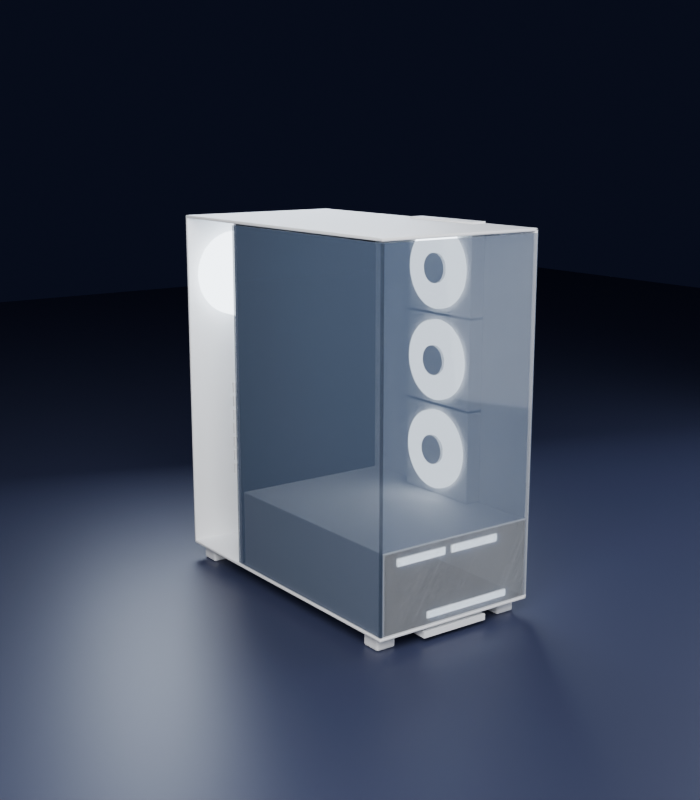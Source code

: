 # Source: cabinet.blend  (saved by Blender 4.5.91; exported with 4.5.12 LTS)
import bpy
from mathutils import Matrix  # noqa: F401  (used for matrix-valued properties, if any)

bpy.ops.wm.read_factory_settings(use_empty=True)
scene = bpy.context.scene
scene.name = 'Scene'

# ---- collections
col_collection = bpy.data.collections.new('Collection'); scene.collection.children.link(col_collection)
col_cabinet = bpy.data.collections.new('Cabinet'); scene.collection.children.link(col_cabinet)
col_cabinet_001 = bpy.data.collections.new('Cabinet.001'); scene.collection.children.link(col_cabinet_001)
col_cabinet_002 = bpy.data.collections.new('Cabinet.002'); scene.collection.children.link(col_cabinet_002)
col_cabinet_003 = bpy.data.collections.new('Cabinet.003'); scene.collection.children.link(col_cabinet_003)
col_cabinet_004 = bpy.data.collections.new('Cabinet.004'); scene.collection.children.link(col_cabinet_004)
col_cabinet_005 = bpy.data.collections.new('Cabinet.005'); scene.collection.children.link(col_cabinet_005)

# ---- materials (node trees are filled in below, after node groups)
mat_ground = bpy.data.materials.new('Ground')
mat_casewhite = bpy.data.materials.new('CaseWhite')
mat_darkinterior = bpy.data.materials.new('DarkInterior')
mat_glass = bpy.data.materials.new('Glass')
mat_glass.surface_render_method = 'BLENDED'
mat_glass.blend_method = 'BLEND'
mat_glass.use_transparency_overlap = False
mat_glass.show_transparent_back = False
mat_fanglow = bpy.data.materials.new('FanGlow')

# ---- material node trees
mat_ground.use_nodes = True; mat_ground.node_tree.nodes.clear()
_N = mat_ground.node_tree.nodes; _L = mat_ground.node_tree.links
n0 = _N.new('ShaderNodeBsdfPrincipled'); n0.name = 'Principled BSDF'; n0.location = (-200, 100)
n0.inputs[0].default_value = (0.028, 0.034, 0.075, 1.0)
n0.inputs[2].default_value = 0.42
n1 = _N.new('ShaderNodeOutputMaterial'); n1.name = 'Material Output'; n1.location = (200, 100)
_L.new(n0.outputs[0], n1.inputs[0])
n1.is_active_output = True
mat_casewhite.use_nodes = True; mat_casewhite.node_tree.nodes.clear()
_N = mat_casewhite.node_tree.nodes; _L = mat_casewhite.node_tree.links
n0 = _N.new('ShaderNodeBsdfPrincipled'); n0.name = 'Principled BSDF'; n0.location = (-200, 100)
n0.inputs[0].default_value = (0.92, 0.93, 0.95, 1.0)
n0.inputs[2].default_value = 0.55
n1 = _N.new('ShaderNodeOutputMaterial'); n1.name = 'Material Output'; n1.location = (200, 100)
_L.new(n0.outputs[0], n1.inputs[0])
n1.is_active_output = True
mat_darkinterior.use_nodes = True; mat_darkinterior.node_tree.nodes.clear()
_N = mat_darkinterior.node_tree.nodes; _L = mat_darkinterior.node_tree.links
n0 = _N.new('ShaderNodeBsdfPrincipled'); n0.name = 'Principled BSDF'; n0.location = (-200, 100)
n0.inputs[0].default_value = (0.03, 0.035, 0.05, 1.0)
n0.inputs[2].default_value = 0.75
n1 = _N.new('ShaderNodeOutputMaterial'); n1.name = 'Material Output'; n1.location = (200, 100)
_L.new(n0.outputs[0], n1.inputs[0])
n1.is_active_output = True
mat_glass.use_nodes = True; mat_glass.node_tree.nodes.clear()
_N = mat_glass.node_tree.nodes; _L = mat_glass.node_tree.links
n0 = _N.new('ShaderNodeBsdfPrincipled'); n0.name = 'Principled BSDF'; n0.location = (-200, 100)
n0.inputs[0].default_value = (0.1, 0.14, 0.22, 1.0)
n0.inputs[2].default_value = 0.04
n0.inputs[3].default_value = 1.45
n0.inputs[4].default_value = 0.55
n0.inputs[13].default_value = 0.9
n1 = _N.new('ShaderNodeOutputMaterial'); n1.name = 'Material Output'; n1.location = (200, 100)
_L.new(n0.outputs[0], n1.inputs[0])
n1.is_active_output = True
mat_fanglow.use_nodes = True; mat_fanglow.node_tree.nodes.clear()
_N = mat_fanglow.node_tree.nodes; _L = mat_fanglow.node_tree.links
n0 = _N.new('ShaderNodeEmission'); n0.name = 'Emission'; n0.location = (0, 0)
n0.inputs[0].default_value = (0.8, 0.9, 1.0, 1.0)
n0.inputs[1].default_value = 6.0
n1 = _N.new('ShaderNodeOutputMaterial'); n1.name = 'Material Output'; n1.location = (0, 0)
_L.new(n0.outputs[0], n1.inputs[0])
n1.is_active_output = True

# ---- world
world_world = bpy.data.worlds.new('World'); scene.world = world_world
world_world.use_nodes = True; world_world.node_tree.nodes.clear()
_N = world_world.node_tree.nodes; _L = world_world.node_tree.links
n0 = _N.new('ShaderNodeOutputWorld'); n0.name = 'World Output'; n0.location = (200, 100)
n1 = _N.new('ShaderNodeBackground'); n1.name = 'Background'; n1.location = (-200, 100)
n1.inputs[0].default_value = (0.02, 0.026, 0.07, 1.0)
n1.inputs[1].default_value = 0.22
_L.new(n1.outputs[0], n0.inputs[0])
n0.is_active_output = True
world_world.color = (0.05088, 0.05088, 0.05088)
world_world.sun_shadow_jitter_overblur = 0.0

# ---- cameras
cam_cam = bpy.data.cameras.new('Cam')
cam_cam.lens = 55.0

# ---- lights
light_key = bpy.data.lights.new('Key', 'AREA')
light_key.energy = 38.0
light_key.size = 1.1
light_fill = bpy.data.lights.new('Fill', 'AREA')
light_fill.color = (0.82, 0.88, 1.0)
light_fill.energy = 14.0
light_fill.size = 1.4
light_rim = bpy.data.lights.new('Rim', 'AREA')
light_rim.color = (0.75, 0.85, 1.0)
light_rim.energy = 26.0
light_rim.size = 0.8

# ---- meshes
me_plane = bpy.data.meshes.new('Plane')
me_plane.from_pydata([(-3.0, -3.0, 0.0), (3.0, -3.0, 0.0), (-3.0, 3.0, 0.0), (3.0, 3.0, 0.0)], [], [(0, 1, 3, 2)])
_uv = me_plane.uv_layers.new(name='UVMap')
_uv.uv.foreach_set('vector', [0.0, 0.0, 1.0, 0.0, 1.0, 1.0, 0.0, 1.0])
me_plane.materials.append(mat_ground)
me_plane.update()
me_floor = bpy.data.meshes.new('Floor')
me_floor.from_pydata([(-0.12, -0.225, -0.002), (-0.12, -0.225, 0.002), (-0.12, 0.225, -0.002), (-0.12, 0.225, 0.002), (0.12, -0.225, -0.002), (0.12, -0.225, 0.002), (0.12, 0.225, -0.002), (0.12, 0.225, 0.002)], [], [(0, 1, 3, 2), (2, 3, 7, 6), (6, 7, 5, 4), (4, 5, 1, 0), (2, 6, 4, 0), (7, 3, 1, 5)])
me_floor.materials.append(mat_casewhite)
me_floor.update()
me_top = bpy.data.meshes.new('Top')
me_top.from_pydata([(-0.12, -0.225, -0.002), (-0.12, -0.225, 0.002), (-0.12, 0.225, -0.002), (-0.12, 0.225, 0.002), (0.12, -0.225, -0.002), (0.12, -0.225, 0.002), (0.12, 0.225, -0.002), (0.12, 0.225, 0.002)], [], [(0, 1, 3, 2), (2, 3, 7, 6), (6, 7, 5, 4), (4, 5, 1, 0), (2, 6, 4, 0), (7, 3, 1, 5)])
me_top.materials.append(mat_casewhite)
me_top.update()
me_sidepanel_r = bpy.data.meshes.new('SidePanel_R')
me_sidepanel_r.from_pydata([(-0.002, -0.225, -0.24), (-0.002, -0.225, 0.24), (-0.002, 0.225, -0.24), (-0.002, 0.225, 0.24), (0.002, -0.225, -0.24), (0.002, -0.225, 0.24), (0.002, 0.225, -0.24), (0.002, 0.225, 0.24)], [], [(0, 1, 3, 2), (2, 3, 7, 6), (6, 7, 5, 4), (4, 5, 1, 0), (2, 6, 4, 0), (7, 3, 1, 5)])
me_sidepanel_r.materials.append(mat_casewhite)
me_sidepanel_r.update()
me_backpanel = bpy.data.meshes.new('BackPanel')
me_backpanel.from_pydata([(-0.12, -0.002, -0.24), (-0.12, -0.002, 0.24), (-0.12, 0.002, -0.24), (-0.12, 0.002, 0.24), (0.12, -0.002, -0.24), (0.12, -0.002, 0.24), (0.12, 0.002, -0.24), (0.12, 0.002, 0.24)], [], [(0, 1, 3, 2), (2, 3, 7, 6), (6, 7, 5, 4), (4, 5, 1, 0), (2, 6, 4, 0), (7, 3, 1, 5)])
me_backpanel.materials.append(mat_casewhite)
me_backpanel.update()
me_mobotray = bpy.data.meshes.new('MoboTray')
me_mobotray.from_pydata([(-0.116, -0.002, -0.236), (-0.116, -0.002, 0.236), (-0.116, 0.002, -0.236), (-0.116, 0.002, 0.236), (0.116, -0.002, -0.236), (0.116, -0.002, 0.236), (0.116, 0.002, -0.236), (0.116, 0.002, 0.236)], [], [(0, 1, 3, 2), (2, 3, 7, 6), (6, 7, 5, 4), (4, 5, 1, 0), (2, 6, 4, 0), (7, 3, 1, 5)])
me_mobotray.materials.append(mat_casewhite)
me_mobotray.update()
me_interiorshade = bpy.data.meshes.new('InteriorShade')
me_interiorshade.from_pydata([(-0.1152, -0.001, -0.2352), (-0.1152, -0.001, 0.2352), (-0.1152, 0.001, -0.2352), (-0.1152, 0.001, 0.2352), (0.1152, -0.001, -0.2352), (0.1152, -0.001, 0.2352), (0.1152, 0.001, -0.2352), (0.1152, 0.001, 0.2352)], [], [(0, 1, 3, 2), (2, 3, 7, 6), (6, 7, 5, 4), (4, 5, 1, 0), (2, 6, 4, 0), (7, 3, 1, 5)])
me_interiorshade.materials.append(mat_darkinterior)
me_interiorshade.update()
me_glass_front = bpy.data.meshes.new('Glass_Front')
me_glass_front.from_pydata([(-0.12, -0.0015, -0.234), (-0.12, -0.0015, 0.234), (-0.12, 0.0015, -0.234), (-0.12, 0.0015, 0.234), (0.12, -0.0015, -0.234), (0.12, -0.0015, 0.234), (0.12, 0.0015, -0.234), (0.12, 0.0015, 0.234)], [], [(0, 1, 3, 2), (2, 3, 7, 6), (6, 7, 5, 4), (4, 5, 1, 0), (2, 6, 4, 0), (7, 3, 1, 5)])
me_glass_front.materials.append(mat_glass)
me_glass_front.update()
me_glass_left = bpy.data.meshes.new('Glass_Left')
me_glass_left.from_pydata([(-0.0015, -0.162, -0.234), (-0.0015, -0.162, 0.234), (-0.0015, 0.162, -0.234), (-0.0015, 0.162, 0.234), (0.0015, -0.162, -0.234), (0.0015, -0.162, 0.234), (0.0015, 0.162, -0.234), (0.0015, 0.162, 0.234)], [], [(0, 1, 3, 2), (2, 3, 7, 6), (6, 7, 5, 4), (4, 5, 1, 0), (2, 6, 4, 0), (7, 3, 1, 5)])
me_glass_left.materials.append(mat_glass)
me_glass_left.update()
me_psushroud = bpy.data.meshes.new('PSUShroud')
me_psushroud.from_pydata([(-0.1156, -0.1575, -0.0528), (-0.1156, -0.1575, 0.0528), (-0.1156, 0.1575, -0.0528), (-0.1156, 0.1575, 0.0528), (0.1156, -0.1575, -0.0528), (0.1156, -0.1575, 0.0528), (0.1156, 0.1575, -0.0528), (0.1156, 0.1575, 0.0528)], [], [(0, 1, 3, 2), (2, 3, 7, 6), (6, 7, 5, 4), (4, 5, 1, 0), (2, 6, 4, 0), (7, 3, 1, 5)])
me_psushroud.materials.append(mat_casewhite)
me_psushroud.update()
me_shroudstrip_0 = bpy.data.meshes.new('ShroudStrip_0')
me_shroudstrip_0.from_pydata([(-0.0375, -0.001, -0.005), (-0.0375, -0.001, 0.005), (-0.0375, 0.001, -0.005), (-0.0375, 0.001, 0.005), (0.0375, -0.001, -0.005), (0.0375, -0.001, 0.005), (0.0375, 0.001, -0.005), (0.0375, 0.001, 0.005)], [], [(0, 1, 3, 2), (2, 3, 7, 6), (6, 7, 5, 4), (4, 5, 1, 0), (2, 6, 4, 0), (7, 3, 1, 5)])
me_shroudstrip_0.materials.append(mat_fanglow)
me_shroudstrip_0.update()
me_shroudstrip_1 = bpy.data.meshes.new('ShroudStrip_1')
me_shroudstrip_1.from_pydata([(-0.0375, -0.001, -0.005), (-0.0375, -0.001, 0.005), (-0.0375, 0.001, -0.005), (-0.0375, 0.001, 0.005), (0.0375, -0.001, -0.005), (0.0375, -0.001, 0.005), (0.0375, 0.001, -0.005), (0.0375, 0.001, 0.005)], [], [(0, 1, 3, 2), (2, 3, 7, 6), (6, 7, 5, 4), (4, 5, 1, 0), (2, 6, 4, 0), (7, 3, 1, 5)])
me_shroudstrip_1.materials.append(mat_fanglow)
me_shroudstrip_1.update()
me_lowerstrip = bpy.data.meshes.new('LowerStrip')
me_lowerstrip.from_pydata([(-0.065, -0.001, -0.0045), (-0.065, -0.001, 0.0045), (-0.065, 0.001, -0.0045), (-0.065, 0.001, 0.0045), (0.065, -0.001, -0.0045), (0.065, -0.001, 0.0045), (0.065, 0.001, -0.0045), (0.065, 0.001, 0.0045)], [], [(0, 1, 3, 2), (2, 3, 7, 6), (6, 7, 5, 4), (4, 5, 1, 0), (2, 6, 4, 0), (7, 3, 1, 5)])
me_lowerstrip.materials.append(mat_fanglow)
me_lowerstrip.update()
me_fanframe_0 = bpy.data.meshes.new('FanFrame_0')
me_fanframe_0.from_pydata([(-0.011, -0.063, -0.063), (-0.011, -0.063, 0.063), (-0.011, 0.063, -0.063), (-0.011, 0.063, 0.063), (0.011, -0.063, -0.063), (0.011, -0.063, 0.063), (0.011, 0.063, -0.063), (0.011, 0.063, 0.063)], [], [(0, 1, 3, 2), (2, 3, 7, 6), (6, 7, 5, 4), (4, 5, 1, 0), (2, 6, 4, 0), (7, 3, 1, 5)])
me_fanframe_0.materials.append(mat_casewhite)
me_fanframe_0.update()
me_fan_0 = bpy.data.meshes.new('Fan_0')
me_fan_0.from_pydata([(-0.013, 0.054, -9.815e-10), (0.013, 0.054, 9.815e-10), (-0.013, 0.05354, -0.007048), (0.013, 0.05354, -0.007048), (-0.013, 0.05216, -0.01398), (0.013, 0.05216, -0.01398), (-0.013, 0.04989, -0.02066), (0.013, 0.04989, -0.02066), (-0.013, 0.04677, -0.027), (0.013, 0.04677, -0.027), (-0.013, 0.04284, -0.03287), (0.013, 0.04284, -0.03287), (-0.013, 0.03818, -0.03818), (0.013, 0.03818, -0.03818), (-0.013, 0.03287, -0.04284), (0.013, 0.03287, -0.04284), (-0.013, 0.027, -0.04677), (0.013, 0.027, -0.04677), (-0.013, 0.02066, -0.04989), (0.013, 0.02066, -0.04989), (-0.013, 0.01398, -0.05216), (0.013, 0.01398, -0.05216), (-0.013, 0.007048, -0.05354), (0.013, 0.007048, -0.05354), (-0.013, 0.0, -0.054), (0.013, 0.0, -0.054), (-0.013, -0.007048, -0.05354), (0.013, -0.007048, -0.05354), (-0.013, -0.01398, -0.05216), (0.013, -0.01398, -0.05216), (-0.013, -0.02066, -0.04989), (0.013, -0.02066, -0.04989), (-0.013, -0.027, -0.04677), (0.013, -0.027, -0.04677), (-0.013, -0.03287, -0.04284), (0.013, -0.03287, -0.04284), (-0.013, -0.03818, -0.03818), (0.013, -0.03818, -0.03818), (-0.013, -0.04284, -0.03287), (0.013, -0.04284, -0.03287), (-0.013, -0.04677, -0.027), (0.013, -0.04677, -0.027), (-0.013, -0.04989, -0.02066), (0.013, -0.04989, -0.02066), (-0.013, -0.05216, -0.01398), (0.013, -0.05216, -0.01398), (-0.013, -0.05354, -0.007048), (0.013, -0.05354, -0.007048), (-0.013, -0.054, -9.815e-10), (0.013, -0.054, 9.815e-10), (-0.013, -0.05354, 0.007048), (0.013, -0.05354, 0.007048), (-0.013, -0.05216, 0.01398), (0.013, -0.05216, 0.01398), (-0.013, -0.04989, 0.02066), (0.013, -0.04989, 0.02066), (-0.013, -0.04677, 0.027), (0.013, -0.04677, 0.027), (-0.013, -0.04284, 0.03287), (0.013, -0.04284, 0.03287), (-0.013, -0.03818, 0.03818), (0.013, -0.03818, 0.03818), (-0.013, -0.03287, 0.04284), (0.013, -0.03287, 0.04284), (-0.013, -0.027, 0.04677), (0.013, -0.027, 0.04677), (-0.013, -0.02066, 0.04989), (0.013, -0.02066, 0.04989), (-0.013, -0.01398, 0.05216), (0.013, -0.01398, 0.05216), (-0.013, -0.007048, 0.05354), (0.013, -0.007048, 0.05354), (-0.013, 0.0, 0.054), (0.013, 0.0, 0.054), (-0.013, 0.007048, 0.05354), (0.013, 0.007048, 0.05354), (-0.013, 0.01398, 0.05216), (0.013, 0.01398, 0.05216), (-0.013, 0.02066, 0.04989), (0.013, 0.02066, 0.04989), (-0.013, 0.027, 0.04677), (0.013, 0.027, 0.04677), (-0.013, 0.03287, 0.04284), (0.013, 0.03287, 0.04284), (-0.013, 0.03818, 0.03818), (0.013, 0.03818, 0.03818), (-0.013, 0.04284, 0.03287), (0.013, 0.04284, 0.03287), (-0.013, 0.04677, 0.027), (0.013, 0.04677, 0.027), (-0.013, 0.04989, 0.02066), (0.013, 0.04989, 0.02066), (-0.013, 0.05216, 0.01398), (0.013, 0.05216, 0.01398), (-0.013, 0.05354, 0.007048), (0.013, 0.05354, 0.007048)], [], [(0, 1, 3, 2), (2, 3, 5, 4), (4, 5, 7, 6), (6, 7, 9, 8), (8, 9, 11, 10), (10, 11, 13, 12), (12, 13, 15, 14), (14, 15, 17, 16), (16, 17, 19, 18), (18, 19, 21, 20), (20, 21, 23, 22), (22, 23, 25, 24), (24, 25, 27, 26), (26, 27, 29, 28), (28, 29, 31, 30), (30, 31, 33, 32), (32, 33, 35, 34), (34, 35, 37, 36), (36, 37, 39, 38), (38, 39, 41, 40), (40, 41, 43, 42), (42, 43, 45, 44), (44, 45, 47, 46), (46, 47, 49, 48), (48, 49, 51, 50), (50, 51, 53, 52), (52, 53, 55, 54), (54, 55, 57, 56), (56, 57, 59, 58), (58, 59, 61, 60), (60, 61, 63, 62), (62, 63, 65, 64), (64, 65, 67, 66), (66, 67, 69, 68), (68, 69, 71, 70), (70, 71, 73, 72), (72, 73, 75, 74), (74, 75, 77, 76), (76, 77, 79, 78), (78, 79, 81, 80), (80, 81, 83, 82), (82, 83, 85, 84), (84, 85, 87, 86), (86, 87, 89, 88), (88, 89, 91, 90), (90, 91, 93, 92), (3, 1, 95, 93, 91, 89, 87, 85, 83, 81, 79, 77, 75, 73, 71, 69, 67, 65, 63, 61, 59, 57, 55, 53, 51, 49, 47, 45, 43, 41, 39, 37, 35, 33, 31, 29, 27, 25, 23, 21, 19, 17, 15, 13, 11, 9, 7, 5), (92, 93, 95, 94), (94, 95, 1, 0), (0, 2, 4, 6, 8, 10, 12, 14, 16, 18, 20, 22, 24, 26, 28, 30, 32, 34, 36, 38, 40, 42, 44, 46, 48, 50, 52, 54, 56, 58, 60, 62, 64, 66, 68, 70, 72, 74, 76, 78, 80, 82, 84, 86, 88, 90, 92, 94)])
me_fan_0.materials.append(mat_fanglow)
me_fan_0.update()
me_fanhub_0 = bpy.data.meshes.new('FanHub_0')
me_fanhub_0.from_pydata([(-0.015, 0.02, -1.132e-09), (0.015, 0.02, 1.132e-09), (-0.015, 0.01983, -0.002611), (0.015, 0.01983, -0.002611), (-0.015, 0.01932, -0.005176), (0.015, 0.01932, -0.005176), (-0.015, 0.01848, -0.007654), (0.015, 0.01848, -0.007654), (-0.015, 0.01732, -0.01), (0.015, 0.01732, -0.01), (-0.015, 0.01587, -0.01218), (0.015, 0.01587, -0.01218), (-0.015, 0.01414, -0.01414), (0.015, 0.01414, -0.01414), (-0.015, 0.01218, -0.01587), (0.015, 0.01218, -0.01587), (-0.015, 0.01, -0.01732), (0.015, 0.01, -0.01732), (-0.015, 0.007654, -0.01848), (0.015, 0.007654, -0.01848), (-0.015, 0.005176, -0.01932), (0.015, 0.005176, -0.01932), (-0.015, 0.002611, -0.01983), (0.015, 0.002611, -0.01983), (-0.015, 0.0, -0.02), (0.015, 0.0, -0.02), (-0.015, -0.002611, -0.01983), (0.015, -0.002611, -0.01983), (-0.015, -0.005176, -0.01932), (0.015, -0.005176, -0.01932), (-0.015, -0.007654, -0.01848), (0.015, -0.007654, -0.01848), (-0.015, -0.01, -0.01732), (0.015, -0.01, -0.01732), (-0.015, -0.01218, -0.01587), (0.015, -0.01218, -0.01587), (-0.015, -0.01414, -0.01414), (0.015, -0.01414, -0.01414), (-0.015, -0.01587, -0.01218), (0.015, -0.01587, -0.01218), (-0.015, -0.01732, -0.01), (0.015, -0.01732, -0.01), (-0.015, -0.01848, -0.007654), (0.015, -0.01848, -0.007654), (-0.015, -0.01932, -0.005176), (0.015, -0.01932, -0.005176), (-0.015, -0.01983, -0.002611), (0.015, -0.01983, -0.002611), (-0.015, -0.02, -1.132e-09), (0.015, -0.02, 1.132e-09), (-0.015, -0.01983, 0.002611), (0.015, -0.01983, 0.002611), (-0.015, -0.01932, 0.005176), (0.015, -0.01932, 0.005176), (-0.015, -0.01848, 0.007654), (0.015, -0.01848, 0.007654), (-0.015, -0.01732, 0.01), (0.015, -0.01732, 0.01), (-0.015, -0.01587, 0.01218), (0.015, -0.01587, 0.01218), (-0.015, -0.01414, 0.01414), (0.015, -0.01414, 0.01414), (-0.015, -0.01218, 0.01587), (0.015, -0.01218, 0.01587), (-0.015, -0.01, 0.01732), (0.015, -0.01, 0.01732), (-0.015, -0.007654, 0.01848), (0.015, -0.007654, 0.01848), (-0.015, -0.005176, 0.01932), (0.015, -0.005176, 0.01932), (-0.015, -0.002611, 0.01983), (0.015, -0.002611, 0.01983), (-0.015, 0.0, 0.02), (0.015, 0.0, 0.02), (-0.015, 0.002611, 0.01983), (0.015, 0.002611, 0.01983), (-0.015, 0.005176, 0.01932), (0.015, 0.005176, 0.01932), (-0.015, 0.007654, 0.01848), (0.015, 0.007654, 0.01848), (-0.015, 0.01, 0.01732), (0.015, 0.01, 0.01732), (-0.015, 0.01218, 0.01587), (0.015, 0.01218, 0.01587), (-0.015, 0.01414, 0.01414), (0.015, 0.01414, 0.01414), (-0.015, 0.01587, 0.01218), (0.015, 0.01587, 0.01218), (-0.015, 0.01732, 0.01), (0.015, 0.01732, 0.01), (-0.015, 0.01848, 0.007654), (0.015, 0.01848, 0.007654), (-0.015, 0.01932, 0.005176), (0.015, 0.01932, 0.005176), (-0.015, 0.01983, 0.002611), (0.015, 0.01983, 0.002611)], [], [(0, 1, 3, 2), (2, 3, 5, 4), (4, 5, 7, 6), (6, 7, 9, 8), (8, 9, 11, 10), (10, 11, 13, 12), (12, 13, 15, 14), (14, 15, 17, 16), (16, 17, 19, 18), (18, 19, 21, 20), (20, 21, 23, 22), (22, 23, 25, 24), (24, 25, 27, 26), (26, 27, 29, 28), (28, 29, 31, 30), (30, 31, 33, 32), (32, 33, 35, 34), (34, 35, 37, 36), (36, 37, 39, 38), (38, 39, 41, 40), (40, 41, 43, 42), (42, 43, 45, 44), (44, 45, 47, 46), (46, 47, 49, 48), (48, 49, 51, 50), (50, 51, 53, 52), (52, 53, 55, 54), (54, 55, 57, 56), (56, 57, 59, 58), (58, 59, 61, 60), (60, 61, 63, 62), (62, 63, 65, 64), (64, 65, 67, 66), (66, 67, 69, 68), (68, 69, 71, 70), (70, 71, 73, 72), (72, 73, 75, 74), (74, 75, 77, 76), (76, 77, 79, 78), (78, 79, 81, 80), (80, 81, 83, 82), (82, 83, 85, 84), (84, 85, 87, 86), (86, 87, 89, 88), (88, 89, 91, 90), (90, 91, 93, 92), (3, 1, 95, 93, 91, 89, 87, 85, 83, 81, 79, 77, 75, 73, 71, 69, 67, 65, 63, 61, 59, 57, 55, 53, 51, 49, 47, 45, 43, 41, 39, 37, 35, 33, 31, 29, 27, 25, 23, 21, 19, 17, 15, 13, 11, 9, 7, 5), (92, 93, 95, 94), (94, 95, 1, 0), (0, 2, 4, 6, 8, 10, 12, 14, 16, 18, 20, 22, 24, 26, 28, 30, 32, 34, 36, 38, 40, 42, 44, 46, 48, 50, 52, 54, 56, 58, 60, 62, 64, 66, 68, 70, 72, 74, 76, 78, 80, 82, 84, 86, 88, 90, 92, 94)])
me_fanhub_0.materials.append(mat_casewhite)
me_fanhub_0.update()
me_fanframe_1 = bpy.data.meshes.new('FanFrame_1')
me_fanframe_1.from_pydata([(-0.011, -0.063, -0.063), (-0.011, -0.063, 0.063), (-0.011, 0.063, -0.063), (-0.011, 0.063, 0.063), (0.011, -0.063, -0.063), (0.011, -0.063, 0.063), (0.011, 0.063, -0.063), (0.011, 0.063, 0.063)], [], [(0, 1, 3, 2), (2, 3, 7, 6), (6, 7, 5, 4), (4, 5, 1, 0), (2, 6, 4, 0), (7, 3, 1, 5)])
me_fanframe_1.materials.append(mat_casewhite)
me_fanframe_1.update()
me_fan_1 = bpy.data.meshes.new('Fan_1')
me_fan_1.from_pydata([(-0.013, 0.054, -9.815e-10), (0.013, 0.054, 9.815e-10), (-0.013, 0.05354, -0.007048), (0.013, 0.05354, -0.007048), (-0.013, 0.05216, -0.01398), (0.013, 0.05216, -0.01398), (-0.013, 0.04989, -0.02066), (0.013, 0.04989, -0.02066), (-0.013, 0.04677, -0.027), (0.013, 0.04677, -0.027), (-0.013, 0.04284, -0.03287), (0.013, 0.04284, -0.03287), (-0.013, 0.03818, -0.03818), (0.013, 0.03818, -0.03818), (-0.013, 0.03287, -0.04284), (0.013, 0.03287, -0.04284), (-0.013, 0.027, -0.04677), (0.013, 0.027, -0.04677), (-0.013, 0.02066, -0.04989), (0.013, 0.02066, -0.04989), (-0.013, 0.01398, -0.05216), (0.013, 0.01398, -0.05216), (-0.013, 0.007048, -0.05354), (0.013, 0.007048, -0.05354), (-0.013, 0.0, -0.054), (0.013, 0.0, -0.054), (-0.013, -0.007048, -0.05354), (0.013, -0.007048, -0.05354), (-0.013, -0.01398, -0.05216), (0.013, -0.01398, -0.05216), (-0.013, -0.02066, -0.04989), (0.013, -0.02066, -0.04989), (-0.013, -0.027, -0.04677), (0.013, -0.027, -0.04677), (-0.013, -0.03287, -0.04284), (0.013, -0.03287, -0.04284), (-0.013, -0.03818, -0.03818), (0.013, -0.03818, -0.03818), (-0.013, -0.04284, -0.03287), (0.013, -0.04284, -0.03287), (-0.013, -0.04677, -0.027), (0.013, -0.04677, -0.027), (-0.013, -0.04989, -0.02066), (0.013, -0.04989, -0.02066), (-0.013, -0.05216, -0.01398), (0.013, -0.05216, -0.01398), (-0.013, -0.05354, -0.007048), (0.013, -0.05354, -0.007048), (-0.013, -0.054, -9.815e-10), (0.013, -0.054, 9.815e-10), (-0.013, -0.05354, 0.007048), (0.013, -0.05354, 0.007048), (-0.013, -0.05216, 0.01398), (0.013, -0.05216, 0.01398), (-0.013, -0.04989, 0.02066), (0.013, -0.04989, 0.02066), (-0.013, -0.04677, 0.027), (0.013, -0.04677, 0.027), (-0.013, -0.04284, 0.03287), (0.013, -0.04284, 0.03287), (-0.013, -0.03818, 0.03818), (0.013, -0.03818, 0.03818), (-0.013, -0.03287, 0.04284), (0.013, -0.03287, 0.04284), (-0.013, -0.027, 0.04677), (0.013, -0.027, 0.04677), (-0.013, -0.02066, 0.04989), (0.013, -0.02066, 0.04989), (-0.013, -0.01398, 0.05216), (0.013, -0.01398, 0.05216), (-0.013, -0.007048, 0.05354), (0.013, -0.007048, 0.05354), (-0.013, 0.0, 0.054), (0.013, 0.0, 0.054), (-0.013, 0.007048, 0.05354), (0.013, 0.007048, 0.05354), (-0.013, 0.01398, 0.05216), (0.013, 0.01398, 0.05216), (-0.013, 0.02066, 0.04989), (0.013, 0.02066, 0.04989), (-0.013, 0.027, 0.04677), (0.013, 0.027, 0.04677), (-0.013, 0.03287, 0.04284), (0.013, 0.03287, 0.04284), (-0.013, 0.03818, 0.03818), (0.013, 0.03818, 0.03818), (-0.013, 0.04284, 0.03287), (0.013, 0.04284, 0.03287), (-0.013, 0.04677, 0.027), (0.013, 0.04677, 0.027), (-0.013, 0.04989, 0.02066), (0.013, 0.04989, 0.02066), (-0.013, 0.05216, 0.01398), (0.013, 0.05216, 0.01398), (-0.013, 0.05354, 0.007048), (0.013, 0.05354, 0.007048)], [], [(0, 1, 3, 2), (2, 3, 5, 4), (4, 5, 7, 6), (6, 7, 9, 8), (8, 9, 11, 10), (10, 11, 13, 12), (12, 13, 15, 14), (14, 15, 17, 16), (16, 17, 19, 18), (18, 19, 21, 20), (20, 21, 23, 22), (22, 23, 25, 24), (24, 25, 27, 26), (26, 27, 29, 28), (28, 29, 31, 30), (30, 31, 33, 32), (32, 33, 35, 34), (34, 35, 37, 36), (36, 37, 39, 38), (38, 39, 41, 40), (40, 41, 43, 42), (42, 43, 45, 44), (44, 45, 47, 46), (46, 47, 49, 48), (48, 49, 51, 50), (50, 51, 53, 52), (52, 53, 55, 54), (54, 55, 57, 56), (56, 57, 59, 58), (58, 59, 61, 60), (60, 61, 63, 62), (62, 63, 65, 64), (64, 65, 67, 66), (66, 67, 69, 68), (68, 69, 71, 70), (70, 71, 73, 72), (72, 73, 75, 74), (74, 75, 77, 76), (76, 77, 79, 78), (78, 79, 81, 80), (80, 81, 83, 82), (82, 83, 85, 84), (84, 85, 87, 86), (86, 87, 89, 88), (88, 89, 91, 90), (90, 91, 93, 92), (3, 1, 95, 93, 91, 89, 87, 85, 83, 81, 79, 77, 75, 73, 71, 69, 67, 65, 63, 61, 59, 57, 55, 53, 51, 49, 47, 45, 43, 41, 39, 37, 35, 33, 31, 29, 27, 25, 23, 21, 19, 17, 15, 13, 11, 9, 7, 5), (92, 93, 95, 94), (94, 95, 1, 0), (0, 2, 4, 6, 8, 10, 12, 14, 16, 18, 20, 22, 24, 26, 28, 30, 32, 34, 36, 38, 40, 42, 44, 46, 48, 50, 52, 54, 56, 58, 60, 62, 64, 66, 68, 70, 72, 74, 76, 78, 80, 82, 84, 86, 88, 90, 92, 94)])
me_fan_1.materials.append(mat_fanglow)
me_fan_1.update()
me_fanhub_1 = bpy.data.meshes.new('FanHub_1')
me_fanhub_1.from_pydata([(-0.015, 0.02, -1.132e-09), (0.015, 0.02, 1.132e-09), (-0.015, 0.01983, -0.002611), (0.015, 0.01983, -0.002611), (-0.015, 0.01932, -0.005176), (0.015, 0.01932, -0.005176), (-0.015, 0.01848, -0.007654), (0.015, 0.01848, -0.007654), (-0.015, 0.01732, -0.01), (0.015, 0.01732, -0.01), (-0.015, 0.01587, -0.01218), (0.015, 0.01587, -0.01218), (-0.015, 0.01414, -0.01414), (0.015, 0.01414, -0.01414), (-0.015, 0.01218, -0.01587), (0.015, 0.01218, -0.01587), (-0.015, 0.01, -0.01732), (0.015, 0.01, -0.01732), (-0.015, 0.007654, -0.01848), (0.015, 0.007654, -0.01848), (-0.015, 0.005176, -0.01932), (0.015, 0.005176, -0.01932), (-0.015, 0.002611, -0.01983), (0.015, 0.002611, -0.01983), (-0.015, 0.0, -0.02), (0.015, 0.0, -0.02), (-0.015, -0.002611, -0.01983), (0.015, -0.002611, -0.01983), (-0.015, -0.005176, -0.01932), (0.015, -0.005176, -0.01932), (-0.015, -0.007654, -0.01848), (0.015, -0.007654, -0.01848), (-0.015, -0.01, -0.01732), (0.015, -0.01, -0.01732), (-0.015, -0.01218, -0.01587), (0.015, -0.01218, -0.01587), (-0.015, -0.01414, -0.01414), (0.015, -0.01414, -0.01414), (-0.015, -0.01587, -0.01218), (0.015, -0.01587, -0.01218), (-0.015, -0.01732, -0.01), (0.015, -0.01732, -0.01), (-0.015, -0.01848, -0.007654), (0.015, -0.01848, -0.007654), (-0.015, -0.01932, -0.005176), (0.015, -0.01932, -0.005176), (-0.015, -0.01983, -0.002611), (0.015, -0.01983, -0.002611), (-0.015, -0.02, -1.132e-09), (0.015, -0.02, 1.132e-09), (-0.015, -0.01983, 0.002611), (0.015, -0.01983, 0.002611), (-0.015, -0.01932, 0.005176), (0.015, -0.01932, 0.005176), (-0.015, -0.01848, 0.007654), (0.015, -0.01848, 0.007654), (-0.015, -0.01732, 0.01), (0.015, -0.01732, 0.01), (-0.015, -0.01587, 0.01218), (0.015, -0.01587, 0.01218), (-0.015, -0.01414, 0.01414), (0.015, -0.01414, 0.01414), (-0.015, -0.01218, 0.01587), (0.015, -0.01218, 0.01587), (-0.015, -0.01, 0.01732), (0.015, -0.01, 0.01732), (-0.015, -0.007654, 0.01848), (0.015, -0.007654, 0.01848), (-0.015, -0.005176, 0.01932), (0.015, -0.005176, 0.01932), (-0.015, -0.002611, 0.01983), (0.015, -0.002611, 0.01983), (-0.015, 0.0, 0.02), (0.015, 0.0, 0.02), (-0.015, 0.002611, 0.01983), (0.015, 0.002611, 0.01983), (-0.015, 0.005176, 0.01932), (0.015, 0.005176, 0.01932), (-0.015, 0.007654, 0.01848), (0.015, 0.007654, 0.01848), (-0.015, 0.01, 0.01732), (0.015, 0.01, 0.01732), (-0.015, 0.01218, 0.01587), (0.015, 0.01218, 0.01587), (-0.015, 0.01414, 0.01414), (0.015, 0.01414, 0.01414), (-0.015, 0.01587, 0.01218), (0.015, 0.01587, 0.01218), (-0.015, 0.01732, 0.01), (0.015, 0.01732, 0.01), (-0.015, 0.01848, 0.007654), (0.015, 0.01848, 0.007654), (-0.015, 0.01932, 0.005176), (0.015, 0.01932, 0.005176), (-0.015, 0.01983, 0.002611), (0.015, 0.01983, 0.002611)], [], [(0, 1, 3, 2), (2, 3, 5, 4), (4, 5, 7, 6), (6, 7, 9, 8), (8, 9, 11, 10), (10, 11, 13, 12), (12, 13, 15, 14), (14, 15, 17, 16), (16, 17, 19, 18), (18, 19, 21, 20), (20, 21, 23, 22), (22, 23, 25, 24), (24, 25, 27, 26), (26, 27, 29, 28), (28, 29, 31, 30), (30, 31, 33, 32), (32, 33, 35, 34), (34, 35, 37, 36), (36, 37, 39, 38), (38, 39, 41, 40), (40, 41, 43, 42), (42, 43, 45, 44), (44, 45, 47, 46), (46, 47, 49, 48), (48, 49, 51, 50), (50, 51, 53, 52), (52, 53, 55, 54), (54, 55, 57, 56), (56, 57, 59, 58), (58, 59, 61, 60), (60, 61, 63, 62), (62, 63, 65, 64), (64, 65, 67, 66), (66, 67, 69, 68), (68, 69, 71, 70), (70, 71, 73, 72), (72, 73, 75, 74), (74, 75, 77, 76), (76, 77, 79, 78), (78, 79, 81, 80), (80, 81, 83, 82), (82, 83, 85, 84), (84, 85, 87, 86), (86, 87, 89, 88), (88, 89, 91, 90), (90, 91, 93, 92), (3, 1, 95, 93, 91, 89, 87, 85, 83, 81, 79, 77, 75, 73, 71, 69, 67, 65, 63, 61, 59, 57, 55, 53, 51, 49, 47, 45, 43, 41, 39, 37, 35, 33, 31, 29, 27, 25, 23, 21, 19, 17, 15, 13, 11, 9, 7, 5), (92, 93, 95, 94), (94, 95, 1, 0), (0, 2, 4, 6, 8, 10, 12, 14, 16, 18, 20, 22, 24, 26, 28, 30, 32, 34, 36, 38, 40, 42, 44, 46, 48, 50, 52, 54, 56, 58, 60, 62, 64, 66, 68, 70, 72, 74, 76, 78, 80, 82, 84, 86, 88, 90, 92, 94)])
me_fanhub_1.materials.append(mat_casewhite)
me_fanhub_1.update()
me_fanframe_2 = bpy.data.meshes.new('FanFrame_2')
me_fanframe_2.from_pydata([(-0.011, -0.063, -0.063), (-0.011, -0.063, 0.063), (-0.011, 0.063, -0.063), (-0.011, 0.063, 0.063), (0.011, -0.063, -0.063), (0.011, -0.063, 0.063), (0.011, 0.063, -0.063), (0.011, 0.063, 0.063)], [], [(0, 1, 3, 2), (2, 3, 7, 6), (6, 7, 5, 4), (4, 5, 1, 0), (2, 6, 4, 0), (7, 3, 1, 5)])
me_fanframe_2.materials.append(mat_casewhite)
me_fanframe_2.update()
me_fan_2 = bpy.data.meshes.new('Fan_2')
me_fan_2.from_pydata([(-0.013, 0.054, -9.815e-10), (0.013, 0.054, 9.815e-10), (-0.013, 0.05354, -0.007048), (0.013, 0.05354, -0.007048), (-0.013, 0.05216, -0.01398), (0.013, 0.05216, -0.01398), (-0.013, 0.04989, -0.02066), (0.013, 0.04989, -0.02066), (-0.013, 0.04677, -0.027), (0.013, 0.04677, -0.027), (-0.013, 0.04284, -0.03287), (0.013, 0.04284, -0.03287), (-0.013, 0.03818, -0.03818), (0.013, 0.03818, -0.03818), (-0.013, 0.03287, -0.04284), (0.013, 0.03287, -0.04284), (-0.013, 0.027, -0.04677), (0.013, 0.027, -0.04677), (-0.013, 0.02066, -0.04989), (0.013, 0.02066, -0.04989), (-0.013, 0.01398, -0.05216), (0.013, 0.01398, -0.05216), (-0.013, 0.007048, -0.05354), (0.013, 0.007048, -0.05354), (-0.013, 0.0, -0.054), (0.013, 0.0, -0.054), (-0.013, -0.007048, -0.05354), (0.013, -0.007048, -0.05354), (-0.013, -0.01398, -0.05216), (0.013, -0.01398, -0.05216), (-0.013, -0.02066, -0.04989), (0.013, -0.02066, -0.04989), (-0.013, -0.027, -0.04677), (0.013, -0.027, -0.04677), (-0.013, -0.03287, -0.04284), (0.013, -0.03287, -0.04284), (-0.013, -0.03818, -0.03818), (0.013, -0.03818, -0.03818), (-0.013, -0.04284, -0.03287), (0.013, -0.04284, -0.03287), (-0.013, -0.04677, -0.027), (0.013, -0.04677, -0.027), (-0.013, -0.04989, -0.02066), (0.013, -0.04989, -0.02066), (-0.013, -0.05216, -0.01398), (0.013, -0.05216, -0.01398), (-0.013, -0.05354, -0.007048), (0.013, -0.05354, -0.007048), (-0.013, -0.054, -9.815e-10), (0.013, -0.054, 9.815e-10), (-0.013, -0.05354, 0.007048), (0.013, -0.05354, 0.007048), (-0.013, -0.05216, 0.01398), (0.013, -0.05216, 0.01398), (-0.013, -0.04989, 0.02066), (0.013, -0.04989, 0.02066), (-0.013, -0.04677, 0.027), (0.013, -0.04677, 0.027), (-0.013, -0.04284, 0.03287), (0.013, -0.04284, 0.03287), (-0.013, -0.03818, 0.03818), (0.013, -0.03818, 0.03818), (-0.013, -0.03287, 0.04284), (0.013, -0.03287, 0.04284), (-0.013, -0.027, 0.04677), (0.013, -0.027, 0.04677), (-0.013, -0.02066, 0.04989), (0.013, -0.02066, 0.04989), (-0.013, -0.01398, 0.05216), (0.013, -0.01398, 0.05216), (-0.013, -0.007048, 0.05354), (0.013, -0.007048, 0.05354), (-0.013, 0.0, 0.054), (0.013, 0.0, 0.054), (-0.013, 0.007048, 0.05354), (0.013, 0.007048, 0.05354), (-0.013, 0.01398, 0.05216), (0.013, 0.01398, 0.05216), (-0.013, 0.02066, 0.04989), (0.013, 0.02066, 0.04989), (-0.013, 0.027, 0.04677), (0.013, 0.027, 0.04677), (-0.013, 0.03287, 0.04284), (0.013, 0.03287, 0.04284), (-0.013, 0.03818, 0.03818), (0.013, 0.03818, 0.03818), (-0.013, 0.04284, 0.03287), (0.013, 0.04284, 0.03287), (-0.013, 0.04677, 0.027), (0.013, 0.04677, 0.027), (-0.013, 0.04989, 0.02066), (0.013, 0.04989, 0.02066), (-0.013, 0.05216, 0.01398), (0.013, 0.05216, 0.01398), (-0.013, 0.05354, 0.007048), (0.013, 0.05354, 0.007048)], [], [(0, 1, 3, 2), (2, 3, 5, 4), (4, 5, 7, 6), (6, 7, 9, 8), (8, 9, 11, 10), (10, 11, 13, 12), (12, 13, 15, 14), (14, 15, 17, 16), (16, 17, 19, 18), (18, 19, 21, 20), (20, 21, 23, 22), (22, 23, 25, 24), (24, 25, 27, 26), (26, 27, 29, 28), (28, 29, 31, 30), (30, 31, 33, 32), (32, 33, 35, 34), (34, 35, 37, 36), (36, 37, 39, 38), (38, 39, 41, 40), (40, 41, 43, 42), (42, 43, 45, 44), (44, 45, 47, 46), (46, 47, 49, 48), (48, 49, 51, 50), (50, 51, 53, 52), (52, 53, 55, 54), (54, 55, 57, 56), (56, 57, 59, 58), (58, 59, 61, 60), (60, 61, 63, 62), (62, 63, 65, 64), (64, 65, 67, 66), (66, 67, 69, 68), (68, 69, 71, 70), (70, 71, 73, 72), (72, 73, 75, 74), (74, 75, 77, 76), (76, 77, 79, 78), (78, 79, 81, 80), (80, 81, 83, 82), (82, 83, 85, 84), (84, 85, 87, 86), (86, 87, 89, 88), (88, 89, 91, 90), (90, 91, 93, 92), (3, 1, 95, 93, 91, 89, 87, 85, 83, 81, 79, 77, 75, 73, 71, 69, 67, 65, 63, 61, 59, 57, 55, 53, 51, 49, 47, 45, 43, 41, 39, 37, 35, 33, 31, 29, 27, 25, 23, 21, 19, 17, 15, 13, 11, 9, 7, 5), (92, 93, 95, 94), (94, 95, 1, 0), (0, 2, 4, 6, 8, 10, 12, 14, 16, 18, 20, 22, 24, 26, 28, 30, 32, 34, 36, 38, 40, 42, 44, 46, 48, 50, 52, 54, 56, 58, 60, 62, 64, 66, 68, 70, 72, 74, 76, 78, 80, 82, 84, 86, 88, 90, 92, 94)])
me_fan_2.materials.append(mat_fanglow)
me_fan_2.update()
me_fanhub_2 = bpy.data.meshes.new('FanHub_2')
me_fanhub_2.from_pydata([(-0.015, 0.02, -1.132e-09), (0.015, 0.02, 1.132e-09), (-0.015, 0.01983, -0.002611), (0.015, 0.01983, -0.002611), (-0.015, 0.01932, -0.005176), (0.015, 0.01932, -0.005176), (-0.015, 0.01848, -0.007654), (0.015, 0.01848, -0.007654), (-0.015, 0.01732, -0.01), (0.015, 0.01732, -0.01), (-0.015, 0.01587, -0.01218), (0.015, 0.01587, -0.01218), (-0.015, 0.01414, -0.01414), (0.015, 0.01414, -0.01414), (-0.015, 0.01218, -0.01587), (0.015, 0.01218, -0.01587), (-0.015, 0.01, -0.01732), (0.015, 0.01, -0.01732), (-0.015, 0.007654, -0.01848), (0.015, 0.007654, -0.01848), (-0.015, 0.005176, -0.01932), (0.015, 0.005176, -0.01932), (-0.015, 0.002611, -0.01983), (0.015, 0.002611, -0.01983), (-0.015, 0.0, -0.02), (0.015, 0.0, -0.02), (-0.015, -0.002611, -0.01983), (0.015, -0.002611, -0.01983), (-0.015, -0.005176, -0.01932), (0.015, -0.005176, -0.01932), (-0.015, -0.007654, -0.01848), (0.015, -0.007654, -0.01848), (-0.015, -0.01, -0.01732), (0.015, -0.01, -0.01732), (-0.015, -0.01218, -0.01587), (0.015, -0.01218, -0.01587), (-0.015, -0.01414, -0.01414), (0.015, -0.01414, -0.01414), (-0.015, -0.01587, -0.01218), (0.015, -0.01587, -0.01218), (-0.015, -0.01732, -0.01), (0.015, -0.01732, -0.01), (-0.015, -0.01848, -0.007654), (0.015, -0.01848, -0.007654), (-0.015, -0.01932, -0.005176), (0.015, -0.01932, -0.005176), (-0.015, -0.01983, -0.002611), (0.015, -0.01983, -0.002611), (-0.015, -0.02, -1.132e-09), (0.015, -0.02, 1.132e-09), (-0.015, -0.01983, 0.002611), (0.015, -0.01983, 0.002611), (-0.015, -0.01932, 0.005176), (0.015, -0.01932, 0.005176), (-0.015, -0.01848, 0.007654), (0.015, -0.01848, 0.007654), (-0.015, -0.01732, 0.01), (0.015, -0.01732, 0.01), (-0.015, -0.01587, 0.01218), (0.015, -0.01587, 0.01218), (-0.015, -0.01414, 0.01414), (0.015, -0.01414, 0.01414), (-0.015, -0.01218, 0.01587), (0.015, -0.01218, 0.01587), (-0.015, -0.01, 0.01732), (0.015, -0.01, 0.01732), (-0.015, -0.007654, 0.01848), (0.015, -0.007654, 0.01848), (-0.015, -0.005176, 0.01932), (0.015, -0.005176, 0.01932), (-0.015, -0.002611, 0.01983), (0.015, -0.002611, 0.01983), (-0.015, 0.0, 0.02), (0.015, 0.0, 0.02), (-0.015, 0.002611, 0.01983), (0.015, 0.002611, 0.01983), (-0.015, 0.005176, 0.01932), (0.015, 0.005176, 0.01932), (-0.015, 0.007654, 0.01848), (0.015, 0.007654, 0.01848), (-0.015, 0.01, 0.01732), (0.015, 0.01, 0.01732), (-0.015, 0.01218, 0.01587), (0.015, 0.01218, 0.01587), (-0.015, 0.01414, 0.01414), (0.015, 0.01414, 0.01414), (-0.015, 0.01587, 0.01218), (0.015, 0.01587, 0.01218), (-0.015, 0.01732, 0.01), (0.015, 0.01732, 0.01), (-0.015, 0.01848, 0.007654), (0.015, 0.01848, 0.007654), (-0.015, 0.01932, 0.005176), (0.015, 0.01932, 0.005176), (-0.015, 0.01983, 0.002611), (0.015, 0.01983, 0.002611)], [], [(0, 1, 3, 2), (2, 3, 5, 4), (4, 5, 7, 6), (6, 7, 9, 8), (8, 9, 11, 10), (10, 11, 13, 12), (12, 13, 15, 14), (14, 15, 17, 16), (16, 17, 19, 18), (18, 19, 21, 20), (20, 21, 23, 22), (22, 23, 25, 24), (24, 25, 27, 26), (26, 27, 29, 28), (28, 29, 31, 30), (30, 31, 33, 32), (32, 33, 35, 34), (34, 35, 37, 36), (36, 37, 39, 38), (38, 39, 41, 40), (40, 41, 43, 42), (42, 43, 45, 44), (44, 45, 47, 46), (46, 47, 49, 48), (48, 49, 51, 50), (50, 51, 53, 52), (52, 53, 55, 54), (54, 55, 57, 56), (56, 57, 59, 58), (58, 59, 61, 60), (60, 61, 63, 62), (62, 63, 65, 64), (64, 65, 67, 66), (66, 67, 69, 68), (68, 69, 71, 70), (70, 71, 73, 72), (72, 73, 75, 74), (74, 75, 77, 76), (76, 77, 79, 78), (78, 79, 81, 80), (80, 81, 83, 82), (82, 83, 85, 84), (84, 85, 87, 86), (86, 87, 89, 88), (88, 89, 91, 90), (90, 91, 93, 92), (3, 1, 95, 93, 91, 89, 87, 85, 83, 81, 79, 77, 75, 73, 71, 69, 67, 65, 63, 61, 59, 57, 55, 53, 51, 49, 47, 45, 43, 41, 39, 37, 35, 33, 31, 29, 27, 25, 23, 21, 19, 17, 15, 13, 11, 9, 7, 5), (92, 93, 95, 94), (94, 95, 1, 0), (0, 2, 4, 6, 8, 10, 12, 14, 16, 18, 20, 22, 24, 26, 28, 30, 32, 34, 36, 38, 40, 42, 44, 46, 48, 50, 52, 54, 56, 58, 60, 62, 64, 66, 68, 70, 72, 74, 76, 78, 80, 82, 84, 86, 88, 90, 92, 94)])
me_fanhub_2.materials.append(mat_casewhite)
me_fanhub_2.update()
me_fan_rear = bpy.data.meshes.new('Fan_Rear')
me_fan_rear.from_pydata([(0.0, 0.011, 0.06), (0.0, -0.011, 0.06), (0.007832, 0.011, 0.05949), (0.007832, -0.011, 0.05949), (0.01553, 0.011, 0.05796), (0.01553, -0.011, 0.05796), (0.02296, 0.011, 0.05543), (0.02296, -0.011, 0.05543), (0.03, 0.011, 0.05196), (0.03, -0.011, 0.05196), (0.03653, 0.011, 0.0476), (0.03653, -0.011, 0.0476), (0.04243, 0.011, 0.04243), (0.04243, -0.011, 0.04243), (0.0476, 0.011, 0.03653), (0.0476, -0.011, 0.03653), (0.05196, 0.011, 0.03), (0.05196, -0.011, 0.03), (0.05543, 0.011, 0.02296), (0.05543, -0.011, 0.02296), (0.05796, 0.011, 0.01553), (0.05796, -0.011, 0.01553), (0.05949, 0.011, 0.007832), (0.05949, -0.011, 0.007832), (0.06, 0.011, -8.305e-10), (0.06, -0.011, 8.305e-10), (0.05949, 0.011, -0.007832), (0.05949, -0.011, -0.007832), (0.05796, 0.011, -0.01553), (0.05796, -0.011, -0.01553), (0.05543, 0.011, -0.02296), (0.05543, -0.011, -0.02296), (0.05196, 0.011, -0.03), (0.05196, -0.011, -0.03), (0.0476, 0.011, -0.03653), (0.0476, -0.011, -0.03653), (0.04243, 0.011, -0.04243), (0.04243, -0.011, -0.04243), (0.03653, 0.011, -0.0476), (0.03653, -0.011, -0.0476), (0.03, 0.011, -0.05196), (0.03, -0.011, -0.05196), (0.02296, 0.011, -0.05543), (0.02296, -0.011, -0.05543), (0.01553, 0.011, -0.05796), (0.01553, -0.011, -0.05796), (0.007832, 0.011, -0.05949), (0.007832, -0.011, -0.05949), (0.0, 0.011, -0.06), (0.0, -0.011, -0.06), (-0.007832, 0.011, -0.05949), (-0.007832, -0.011, -0.05949), (-0.01553, 0.011, -0.05796), (-0.01553, -0.011, -0.05796), (-0.02296, 0.011, -0.05543), (-0.02296, -0.011, -0.05543), (-0.03, 0.011, -0.05196), (-0.03, -0.011, -0.05196), (-0.03653, 0.011, -0.0476), (-0.03653, -0.011, -0.0476), (-0.04243, 0.011, -0.04243), (-0.04243, -0.011, -0.04243), (-0.0476, 0.011, -0.03653), (-0.0476, -0.011, -0.03653), (-0.05196, 0.011, -0.03), (-0.05196, -0.011, -0.03), (-0.05543, 0.011, -0.02296), (-0.05543, -0.011, -0.02296), (-0.05796, 0.011, -0.01553), (-0.05796, -0.011, -0.01553), (-0.05949, 0.011, -0.007832), (-0.05949, -0.011, -0.007832), (-0.06, 0.011, -8.305e-10), (-0.06, -0.011, 8.305e-10), (-0.05949, 0.011, 0.007832), (-0.05949, -0.011, 0.007832), (-0.05796, 0.011, 0.01553), (-0.05796, -0.011, 0.01553), (-0.05543, 0.011, 0.02296), (-0.05543, -0.011, 0.02296), (-0.05196, 0.011, 0.03), (-0.05196, -0.011, 0.03), (-0.0476, 0.011, 0.03653), (-0.0476, -0.011, 0.03653), (-0.04243, 0.011, 0.04243), (-0.04243, -0.011, 0.04243), (-0.03653, 0.011, 0.0476), (-0.03653, -0.011, 0.0476), (-0.03, 0.011, 0.05196), (-0.03, -0.011, 0.05196), (-0.02296, 0.011, 0.05543), (-0.02296, -0.011, 0.05543), (-0.01553, 0.011, 0.05796), (-0.01553, -0.011, 0.05796), (-0.007832, 0.011, 0.05949), (-0.007832, -0.011, 0.05949)], [], [(0, 1, 3, 2), (2, 3, 5, 4), (4, 5, 7, 6), (6, 7, 9, 8), (8, 9, 11, 10), (10, 11, 13, 12), (12, 13, 15, 14), (14, 15, 17, 16), (16, 17, 19, 18), (18, 19, 21, 20), (20, 21, 23, 22), (22, 23, 25, 24), (24, 25, 27, 26), (26, 27, 29, 28), (28, 29, 31, 30), (30, 31, 33, 32), (32, 33, 35, 34), (34, 35, 37, 36), (36, 37, 39, 38), (38, 39, 41, 40), (40, 41, 43, 42), (42, 43, 45, 44), (44, 45, 47, 46), (46, 47, 49, 48), (48, 49, 51, 50), (50, 51, 53, 52), (52, 53, 55, 54), (54, 55, 57, 56), (56, 57, 59, 58), (58, 59, 61, 60), (60, 61, 63, 62), (62, 63, 65, 64), (64, 65, 67, 66), (66, 67, 69, 68), (68, 69, 71, 70), (70, 71, 73, 72), (72, 73, 75, 74), (74, 75, 77, 76), (76, 77, 79, 78), (78, 79, 81, 80), (80, 81, 83, 82), (82, 83, 85, 84), (84, 85, 87, 86), (86, 87, 89, 88), (88, 89, 91, 90), (90, 91, 93, 92), (3, 1, 95, 93, 91, 89, 87, 85, 83, 81, 79, 77, 75, 73, 71, 69, 67, 65, 63, 61, 59, 57, 55, 53, 51, 49, 47, 45, 43, 41, 39, 37, 35, 33, 31, 29, 27, 25, 23, 21, 19, 17, 15, 13, 11, 9, 7, 5), (92, 93, 95, 94), (94, 95, 1, 0), (0, 2, 4, 6, 8, 10, 12, 14, 16, 18, 20, 22, 24, 26, 28, 30, 32, 34, 36, 38, 40, 42, 44, 46, 48, 50, 52, 54, 56, 58, 60, 62, 64, 66, 68, 70, 72, 74, 76, 78, 80, 82, 84, 86, 88, 90, 92, 94)])
me_fan_rear.materials.append(mat_fanglow)
me_fan_rear.update()
me_slot_0 = bpy.data.meshes.new('Slot_0')
me_slot_0.from_pydata([(-0.0275, -0.0015, -0.007), (-0.0275, -0.0015, 0.007), (-0.0275, 0.0015, -0.007), (-0.0275, 0.0015, 0.007), (0.0275, -0.0015, -0.007), (0.0275, -0.0015, 0.007), (0.0275, 0.0015, -0.007), (0.0275, 0.0015, 0.007)], [], [(0, 1, 3, 2), (2, 3, 7, 6), (6, 7, 5, 4), (4, 5, 1, 0), (2, 6, 4, 0), (7, 3, 1, 5)])
me_slot_0.materials.append(mat_casewhite)
me_slot_0.update()
me_slot_1 = bpy.data.meshes.new('Slot_1')
me_slot_1.from_pydata([(-0.0275, -0.0015, -0.007), (-0.0275, -0.0015, 0.007), (-0.0275, 0.0015, -0.007), (-0.0275, 0.0015, 0.007), (0.0275, -0.0015, -0.007), (0.0275, -0.0015, 0.007), (0.0275, 0.0015, -0.007), (0.0275, 0.0015, 0.007)], [], [(0, 1, 3, 2), (2, 3, 7, 6), (6, 7, 5, 4), (4, 5, 1, 0), (2, 6, 4, 0), (7, 3, 1, 5)])
me_slot_1.materials.append(mat_casewhite)
me_slot_1.update()
me_slot_2 = bpy.data.meshes.new('Slot_2')
me_slot_2.from_pydata([(-0.0275, -0.0015, -0.007), (-0.0275, -0.0015, 0.007), (-0.0275, 0.0015, -0.007), (-0.0275, 0.0015, 0.007), (0.0275, -0.0015, -0.007), (0.0275, -0.0015, 0.007), (0.0275, 0.0015, -0.007), (0.0275, 0.0015, 0.007)], [], [(0, 1, 3, 2), (2, 3, 7, 6), (6, 7, 5, 4), (4, 5, 1, 0), (2, 6, 4, 0), (7, 3, 1, 5)])
me_slot_2.materials.append(mat_casewhite)
me_slot_2.update()
me_slot_3 = bpy.data.meshes.new('Slot_3')
me_slot_3.from_pydata([(-0.0275, -0.0015, -0.007), (-0.0275, -0.0015, 0.007), (-0.0275, 0.0015, -0.007), (-0.0275, 0.0015, 0.007), (0.0275, -0.0015, -0.007), (0.0275, -0.0015, 0.007), (0.0275, 0.0015, -0.007), (0.0275, 0.0015, 0.007)], [], [(0, 1, 3, 2), (2, 3, 7, 6), (6, 7, 5, 4), (4, 5, 1, 0), (2, 6, 4, 0), (7, 3, 1, 5)])
me_slot_3.materials.append(mat_casewhite)
me_slot_3.update()
me_slot_4 = bpy.data.meshes.new('Slot_4')
me_slot_4.from_pydata([(-0.0275, -0.0015, -0.007), (-0.0275, -0.0015, 0.007), (-0.0275, 0.0015, -0.007), (-0.0275, 0.0015, 0.007), (0.0275, -0.0015, -0.007), (0.0275, -0.0015, 0.007), (0.0275, 0.0015, -0.007), (0.0275, 0.0015, 0.007)], [], [(0, 1, 3, 2), (2, 3, 7, 6), (6, 7, 5, 4), (4, 5, 1, 0), (2, 6, 4, 0), (7, 3, 1, 5)])
me_slot_4.materials.append(mat_casewhite)
me_slot_4.update()
me_slot_5 = bpy.data.meshes.new('Slot_5')
me_slot_5.from_pydata([(-0.0275, -0.0015, -0.007), (-0.0275, -0.0015, 0.007), (-0.0275, 0.0015, -0.007), (-0.0275, 0.0015, 0.007), (0.0275, -0.0015, -0.007), (0.0275, -0.0015, 0.007), (0.0275, 0.0015, -0.007), (0.0275, 0.0015, 0.007)], [], [(0, 1, 3, 2), (2, 3, 7, 6), (6, 7, 5, 4), (4, 5, 1, 0), (2, 6, 4, 0), (7, 3, 1, 5)])
me_slot_5.materials.append(mat_casewhite)
me_slot_5.update()
me_slot_6 = bpy.data.meshes.new('Slot_6')
me_slot_6.from_pydata([(-0.0275, -0.0015, -0.007), (-0.0275, -0.0015, 0.007), (-0.0275, 0.0015, -0.007), (-0.0275, 0.0015, 0.007), (0.0275, -0.0015, -0.007), (0.0275, -0.0015, 0.007), (0.0275, 0.0015, -0.007), (0.0275, 0.0015, 0.007)], [], [(0, 1, 3, 2), (2, 3, 7, 6), (6, 7, 5, 4), (4, 5, 1, 0), (2, 6, 4, 0), (7, 3, 1, 5)])
me_slot_6.materials.append(mat_casewhite)
me_slot_6.update()
me_foot = bpy.data.meshes.new('Foot')
me_foot.from_pydata([(-0.014, -0.014, -0.01), (-0.014, -0.014, 0.01), (-0.014, 0.014, -0.01), (-0.014, 0.014, 0.01), (0.014, -0.014, -0.01), (0.014, -0.014, 0.01), (0.014, 0.014, -0.01), (0.014, 0.014, 0.01)], [], [(0, 1, 3, 2), (2, 3, 7, 6), (6, 7, 5, 4), (4, 5, 1, 0), (2, 6, 4, 0), (7, 3, 1, 5)])
me_foot.materials.append(mat_casewhite)
me_foot.update()
me_foot_001 = bpy.data.meshes.new('Foot.001')
me_foot_001.from_pydata([(-0.014, -0.014, -0.01), (-0.014, -0.014, 0.01), (-0.014, 0.014, -0.01), (-0.014, 0.014, 0.01), (0.014, -0.014, -0.01), (0.014, -0.014, 0.01), (0.014, 0.014, -0.01), (0.014, 0.014, 0.01)], [], [(0, 1, 3, 2), (2, 3, 7, 6), (6, 7, 5, 4), (4, 5, 1, 0), (2, 6, 4, 0), (7, 3, 1, 5)])
me_foot_001.materials.append(mat_casewhite)
me_foot_001.update()
me_foot_002 = bpy.data.meshes.new('Foot.002')
me_foot_002.from_pydata([(-0.014, -0.014, -0.01), (-0.014, -0.014, 0.01), (-0.014, 0.014, -0.01), (-0.014, 0.014, 0.01), (0.014, -0.014, -0.01), (0.014, -0.014, 0.01), (0.014, 0.014, -0.01), (0.014, 0.014, 0.01)], [], [(0, 1, 3, 2), (2, 3, 7, 6), (6, 7, 5, 4), (4, 5, 1, 0), (2, 6, 4, 0), (7, 3, 1, 5)])
me_foot_002.materials.append(mat_casewhite)
me_foot_002.update()
me_foot_003 = bpy.data.meshes.new('Foot.003')
me_foot_003.from_pydata([(-0.014, -0.014, -0.01), (-0.014, -0.014, 0.01), (-0.014, 0.014, -0.01), (-0.014, 0.014, 0.01), (0.014, -0.014, -0.01), (0.014, -0.014, 0.01), (0.014, 0.014, -0.01), (0.014, 0.014, 0.01)], [], [(0, 1, 3, 2), (2, 3, 7, 6), (6, 7, 5, 4), (4, 5, 1, 0), (2, 6, 4, 0), (7, 3, 1, 5)])
me_foot_003.materials.append(mat_casewhite)
me_foot_003.update()
me_frontio = bpy.data.meshes.new('FrontIO')
me_frontio.from_pydata([(-0.05, -0.01, -0.004), (-0.05, -0.01, 0.004), (-0.05, 0.01, -0.004), (-0.05, 0.01, 0.004), (0.05, -0.01, -0.004), (0.05, -0.01, 0.004), (0.05, 0.01, -0.004), (0.05, 0.01, 0.004)], [], [(0, 1, 3, 2), (2, 3, 7, 6), (6, 7, 5, 4), (4, 5, 1, 0), (2, 6, 4, 0), (7, 3, 1, 5)])
me_frontio.materials.append(mat_casewhite)
me_frontio.update()

# ---- objects
ob_cam = bpy.data.objects.new('Cam', cam_cam)
ob_key = bpy.data.objects.new('Key', light_key)
ob_fill = bpy.data.objects.new('Fill', light_fill)
ob_rim = bpy.data.objects.new('Rim', light_rim)
ob_ground = bpy.data.objects.new('Ground', me_plane)
ob_floor = bpy.data.objects.new('Floor', me_floor)
ob_top = bpy.data.objects.new('Top', me_top)
ob_sidepanel_r = bpy.data.objects.new('SidePanel_R', me_sidepanel_r)
ob_backpanel = bpy.data.objects.new('BackPanel', me_backpanel)
ob_mobotray = bpy.data.objects.new('MoboTray', me_mobotray)
ob_interiorshade = bpy.data.objects.new('InteriorShade', me_interiorshade)
ob_glass_front = bpy.data.objects.new('Glass_Front', me_glass_front)
ob_glass_left = bpy.data.objects.new('Glass_Left', me_glass_left)
ob_psushroud = bpy.data.objects.new('PSUShroud', me_psushroud)
ob_shroudstrip_0 = bpy.data.objects.new('ShroudStrip_0', me_shroudstrip_0)
ob_shroudstrip_1 = bpy.data.objects.new('ShroudStrip_1', me_shroudstrip_1)
ob_lowerstrip = bpy.data.objects.new('LowerStrip', me_lowerstrip)
ob_fanframe_0 = bpy.data.objects.new('FanFrame_0', me_fanframe_0)
ob_fan_0 = bpy.data.objects.new('Fan_0', me_fan_0)
ob_fanhub_0 = bpy.data.objects.new('FanHub_0', me_fanhub_0)
ob_fanframe_1 = bpy.data.objects.new('FanFrame_1', me_fanframe_1)
ob_fan_1 = bpy.data.objects.new('Fan_1', me_fan_1)
ob_fanhub_1 = bpy.data.objects.new('FanHub_1', me_fanhub_1)
ob_fanframe_2 = bpy.data.objects.new('FanFrame_2', me_fanframe_2)
ob_fan_2 = bpy.data.objects.new('Fan_2', me_fan_2)
ob_fanhub_2 = bpy.data.objects.new('FanHub_2', me_fanhub_2)
ob_fan_rear = bpy.data.objects.new('Fan_Rear', me_fan_rear)
ob_slot_0 = bpy.data.objects.new('Slot_0', me_slot_0)
ob_slot_1 = bpy.data.objects.new('Slot_1', me_slot_1)
ob_slot_2 = bpy.data.objects.new('Slot_2', me_slot_2)
ob_slot_3 = bpy.data.objects.new('Slot_3', me_slot_3)
ob_slot_4 = bpy.data.objects.new('Slot_4', me_slot_4)
ob_slot_5 = bpy.data.objects.new('Slot_5', me_slot_5)
ob_slot_6 = bpy.data.objects.new('Slot_6', me_slot_6)
ob_foot = bpy.data.objects.new('Foot', me_foot)
ob_foot_001 = bpy.data.objects.new('Foot.001', me_foot_001)
ob_foot_002 = bpy.data.objects.new('Foot.002', me_foot_002)
ob_foot_003 = bpy.data.objects.new('Foot.003', me_foot_003)
ob_frontio = bpy.data.objects.new('FrontIO', me_frontio)

# ---- transforms, parenting, visibility, modifiers, constraints
ob_cam.location = (-0.95, -1.3, 0.62)
ob_cam.rotation_euler = (1.351, -1.001e-07, -0.6311)
ob_key.location = (-0.85, -1.0, 1.05)
ob_key.rotation_euler = (0.9076, 0.0, -0.733)
ob_fill.location = (1.05, -0.55, 0.55)
ob_fill.rotation_euler = (1.326, 0.0, 1.152)
ob_rim.location = (0.45, 0.95, 0.8)
ob_rim.rotation_euler = (2.007, 0.0, 2.793)
ob_ground.location = (0.0, 0.0, 0.0)
ob_floor.location = (0.0, 0.0, 0.022)
_m = ob_floor.modifiers.new('Bevel', 'BEVEL')
_m.width = 0.0012
_m.width_pct = 0.0012
_m.segments = 2
_m.angle_limit = 1.0
ob_top.location = (0.0, 0.0, 0.498)
_m = ob_top.modifiers.new('Bevel', 'BEVEL')
_m.width = 0.0012
_m.width_pct = 0.0012
_m.segments = 2
_m.angle_limit = 1.0
ob_sidepanel_r.location = (0.118, 0.0, 0.26)
_m = ob_sidepanel_r.modifiers.new('Bevel', 'BEVEL')
_m.width = 0.0012
_m.width_pct = 0.0012
_m.segments = 2
_m.angle_limit = 1.0
ob_backpanel.location = (0.0, 0.223, 0.26)
_m = ob_backpanel.modifiers.new('Bevel', 'BEVEL')
_m.width = 0.0012
_m.width_pct = 0.0012
_m.segments = 2
_m.angle_limit = 1.0
ob_mobotray.location = (0.0, 0.099, 0.26)
ob_interiorshade.location = (0.0, 0.096, 0.26)
ob_glass_front.location = (0.0, -0.2235, 0.26)
ob_glass_left.location = (-0.1185, -0.063, 0.26)
ob_psushroud.location = (0.0, -0.0675, 0.0768)
_m = ob_psushroud.modifiers.new('Bevel', 'BEVEL')
_m.width = 0.0012
_m.width_pct = 0.0012
_m.segments = 2
_m.angle_limit = 1.0
ob_shroudstrip_0.location = (-0.055, -0.221, 0.1136)
ob_shroudstrip_1.location = (0.03, -0.221, 0.1136)
ob_lowerstrip.location = (0.02, -0.221, 0.036)
ob_fanframe_0.location = (0.104, -0.072, 0.1936)
ob_fan_0.location = (0.1, -0.072, 0.1936)
ob_fanhub_0.location = (0.098, -0.072, 0.1936)
ob_fanframe_1.location = (0.104, -0.072, 0.3166)
ob_fan_1.location = (0.1, -0.072, 0.3166)
ob_fanhub_1.location = (0.098, -0.072, 0.3166)
ob_fanframe_2.location = (0.104, -0.072, 0.4396)
ob_fan_2.location = (0.1, -0.072, 0.4396)
ob_fanhub_2.location = (0.098, -0.072, 0.4396)
ob_fan_rear.location = (-0.045, 0.209, 0.415)
ob_slot_0.location = (-0.09, 0.109, 0.1596)
ob_slot_1.location = (-0.09, 0.109, 0.1786)
ob_slot_2.location = (-0.09, 0.109, 0.1976)
ob_slot_3.location = (-0.09, 0.109, 0.2166)
ob_slot_4.location = (-0.09, 0.109, 0.2356)
ob_slot_5.location = (-0.09, 0.109, 0.2546)
ob_slot_6.location = (-0.09, 0.109, 0.2736)
ob_foot.location = (-0.098, -0.195, 0.01)
_m = ob_foot.modifiers.new('Bevel', 'BEVEL')
_m.width = 0.003
_m.width_pct = 0.003
_m.segments = 3
_m.angle_limit = 1.0
ob_foot_001.location = (-0.098, 0.195, 0.01)
_m = ob_foot_001.modifiers.new('Bevel', 'BEVEL')
_m.width = 0.003
_m.width_pct = 0.003
_m.segments = 3
_m.angle_limit = 1.0
ob_foot_002.location = (0.098, -0.195, 0.01)
_m = ob_foot_002.modifiers.new('Bevel', 'BEVEL')
_m.width = 0.003
_m.width_pct = 0.003
_m.segments = 3
_m.angle_limit = 1.0
ob_foot_003.location = (0.098, 0.195, 0.01)
_m = ob_foot_003.modifiers.new('Bevel', 'BEVEL')
_m.width = 0.003
_m.width_pct = 0.003
_m.segments = 3
_m.angle_limit = 1.0
ob_frontio.location = (0.0, -0.213, 0.011)

# ---- collection membership
scene.collection.objects.link(ob_cam)
scene.collection.objects.link(ob_key)
scene.collection.objects.link(ob_fill)
scene.collection.objects.link(ob_rim)
col_collection.objects.link(ob_ground)
col_cabinet_005.objects.link(ob_floor)
col_cabinet_005.objects.link(ob_top)
col_cabinet_005.objects.link(ob_sidepanel_r)
col_cabinet_005.objects.link(ob_backpanel)
col_cabinet_005.objects.link(ob_mobotray)
col_cabinet_005.objects.link(ob_interiorshade)
col_cabinet_005.objects.link(ob_glass_front)
col_cabinet_005.objects.link(ob_glass_left)
col_cabinet_005.objects.link(ob_psushroud)
col_cabinet_005.objects.link(ob_shroudstrip_0)
col_cabinet_005.objects.link(ob_shroudstrip_1)
col_cabinet_005.objects.link(ob_lowerstrip)
col_cabinet_005.objects.link(ob_fanframe_0)
col_cabinet_005.objects.link(ob_fan_0)
col_cabinet_005.objects.link(ob_fanhub_0)
col_cabinet_005.objects.link(ob_fanframe_1)
col_cabinet_005.objects.link(ob_fan_1)
col_cabinet_005.objects.link(ob_fanhub_1)
col_cabinet_005.objects.link(ob_fanframe_2)
col_cabinet_005.objects.link(ob_fan_2)
col_cabinet_005.objects.link(ob_fanhub_2)
col_cabinet_005.objects.link(ob_fan_rear)
col_cabinet_005.objects.link(ob_slot_0)
col_cabinet_005.objects.link(ob_slot_1)
col_cabinet_005.objects.link(ob_slot_2)
col_cabinet_005.objects.link(ob_slot_3)
col_cabinet_005.objects.link(ob_slot_4)
col_cabinet_005.objects.link(ob_slot_5)
col_cabinet_005.objects.link(ob_slot_6)
col_cabinet_005.objects.link(ob_foot)
col_cabinet_005.objects.link(ob_foot_001)
col_cabinet_005.objects.link(ob_foot_002)
col_cabinet_005.objects.link(ob_foot_003)
col_cabinet_005.objects.link(ob_frontio)

# ---- scene / render settings (as saved in the file)
scene.camera = ob_cam
scene.frame_start = 1; scene.frame_end = 250; scene.frame_set(1)
scene.render.engine = 'BLENDER_EEVEE_NEXT'
scene.render.resolution_x = 1400
scene.render.resolution_y = 1600
scene.cycles.samples = 96
scene.eevee.taa_render_samples = 96
scene.eevee.use_raytracing = True
scene.view_settings.look = 'AgX - Base Contrast'
bpy.context.view_layer.update()
